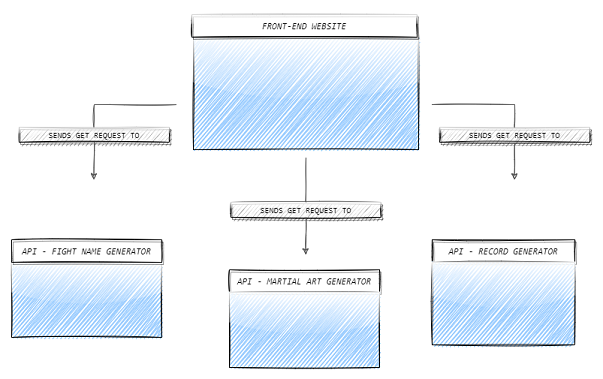

The diagram above was exported from draw.io. Its source (the exported page's mxGraphModel, read from the mxfile embedded in the PNG):
<mxGraphModel dx="1422" dy="714" grid="1" gridSize="10" guides="1" tooltips="1" connect="1" arrows="1" fold="1" page="1" pageScale="1" pageWidth="827" pageHeight="583" math="0" shadow="0">
  <root>
    <mxCell id="0" />
    <mxCell id="1" parent="0" />
    <mxCell id="V7Yk_PEQbOmCM243-vlx-3" value="" style="rounded=0;whiteSpace=wrap;html=1;shadow=0;sketch=1;glass=1;fillStyle=zigzag;fillColor=#99CCFF;" vertex="1" parent="1">
      <mxGeometry x="40" y="350" width="200" height="100" as="geometry" />
    </mxCell>
    <mxCell id="V7Yk_PEQbOmCM243-vlx-4" value="" style="rounded=0;whiteSpace=wrap;html=1;sketch=1;shadow=0;glass=1;fillStyle=zigzag;fillColor=#99CCFF;" vertex="1" parent="1">
      <mxGeometry x="282" y="50" width="300" height="150" as="geometry" />
    </mxCell>
    <mxCell id="V7Yk_PEQbOmCM243-vlx-5" value="&lt;pre&gt;&lt;font size=&quot;1&quot;&gt;&lt;i style=&quot;font-size: 12px&quot;&gt;FRONT-END WEBSITE&lt;/i&gt;&lt;/font&gt;&lt;/pre&gt;" style="text;html=1;align=center;verticalAlign=middle;whiteSpace=wrap;rounded=0;strokeColor=#000000;sketch=1;shadow=1;glass=1;fillColor=#ffffff;fillStyle=auto;" vertex="1" parent="1">
      <mxGeometry x="280" y="20" width="300" height="30" as="geometry" />
    </mxCell>
    <mxCell id="V7Yk_PEQbOmCM243-vlx-6" value="&lt;pre&gt;&lt;i&gt;&lt;font style=&quot;font-size: 12px&quot;&gt;API - FIGHT NAME GENERATOR&lt;/font&gt;&lt;/i&gt;&lt;/pre&gt;" style="text;html=1;fillColor=none;align=center;verticalAlign=middle;whiteSpace=wrap;rounded=0;strokeColor=#000000;shadow=1;glass=1;sketch=1;" vertex="1" parent="1">
      <mxGeometry x="40" y="320" width="200" height="30" as="geometry" />
    </mxCell>
    <mxCell id="V7Yk_PEQbOmCM243-vlx-7" value="&lt;pre&gt;&lt;i&gt;&lt;font style=&quot;font-size: 12px&quot;&gt;API - MARTIAL ART GENERATOR&lt;/font&gt;&lt;/i&gt;&lt;/pre&gt;" style="text;html=1;fillColor=none;align=center;verticalAlign=middle;whiteSpace=wrap;rounded=0;strokeColor=#000000;shadow=1;sketch=1;glass=1;" vertex="1" parent="1">
      <mxGeometry x="330" y="360" width="200" height="30" as="geometry" />
    </mxCell>
    <mxCell id="V7Yk_PEQbOmCM243-vlx-8" value="&lt;pre&gt;&lt;i&gt;&lt;font style=&quot;font-size: 12px&quot;&gt;API - RECORD GENERATOR&lt;/font&gt;&lt;/i&gt;&lt;/pre&gt;" style="text;html=1;fillColor=none;align=center;verticalAlign=middle;whiteSpace=wrap;rounded=0;strokeColor=#000000;shadow=1;sketch=1;glass=1;" vertex="1" parent="1">
      <mxGeometry x="600" y="320" width="190" height="30" as="geometry" />
    </mxCell>
    <mxCell id="V7Yk_PEQbOmCM243-vlx-17" value="&lt;pre&gt;&lt;font style=&quot;font-size: 11px&quot;&gt;SENDS GET REQUEST TO&lt;/font&gt;&lt;/pre&gt;" style="text;html=1;align=center;verticalAlign=middle;whiteSpace=wrap;rounded=0;shadow=1;sketch=1;fillColor=#ffffff;strokeColor=#000000;glass=1;fillStyle=hachure;" vertex="1" parent="1">
      <mxGeometry x="332" y="270" width="200" height="20" as="geometry" />
    </mxCell>
    <mxCell id="V7Yk_PEQbOmCM243-vlx-20" value="&lt;pre&gt;&lt;font style=&quot;font-size: 11px&quot;&gt;SENDS GET REQUEST TO&lt;/font&gt;&lt;/pre&gt;" style="text;html=1;align=center;verticalAlign=middle;whiteSpace=wrap;rounded=0;shadow=1;sketch=1;fillColor=#ffffff;strokeColor=#000000;glass=1;fillStyle=hachure;" vertex="1" parent="1">
      <mxGeometry x="50" y="170" width="200" height="20" as="geometry" />
    </mxCell>
    <mxCell id="V7Yk_PEQbOmCM243-vlx-25" value="" style="rounded=0;whiteSpace=wrap;html=1;shadow=0;sketch=1;glass=1;fillStyle=zigzag;fillColor=#99CCFF;" vertex="1" parent="1">
      <mxGeometry x="330" y="390" width="200" height="100" as="geometry" />
    </mxCell>
    <mxCell id="V7Yk_PEQbOmCM243-vlx-26" value="" style="rounded=0;whiteSpace=wrap;html=1;shadow=0;sketch=1;glass=1;fillStyle=zigzag;fillColor=#99CCFF;" vertex="1" parent="1">
      <mxGeometry x="600" y="350" width="190" height="110" as="geometry" />
    </mxCell>
    <mxCell id="V7Yk_PEQbOmCM243-vlx-27" value="&lt;pre&gt;&lt;font style=&quot;font-size: 11px&quot;&gt;SENDS GET REQUEST TO&lt;/font&gt;&lt;/pre&gt;" style="text;html=1;align=center;verticalAlign=middle;whiteSpace=wrap;rounded=0;shadow=1;sketch=1;fillColor=#ffffff;strokeColor=#000000;glass=1;fillStyle=hachure;" vertex="1" parent="1">
      <mxGeometry x="610" y="170" width="200" height="20" as="geometry" />
    </mxCell>
    <mxCell id="V7Yk_PEQbOmCM243-vlx-29" value="" style="endArrow=classic;html=1;exitX=0.5;exitY=1;exitDx=0;exitDy=0;sketch=1;strokeColor=#545454;" edge="1" parent="1" source="V7Yk_PEQbOmCM243-vlx-17">
      <mxGeometry width="50" height="50" relative="1" as="geometry">
        <mxPoint x="431.5" y="310" as="sourcePoint" />
        <mxPoint x="431.5" y="340" as="targetPoint" />
      </mxGeometry>
    </mxCell>
    <mxCell id="V7Yk_PEQbOmCM243-vlx-30" value="" style="endArrow=classic;html=1;exitX=0.5;exitY=1;exitDx=0;exitDy=0;sketch=1;strokeColor=#545454;" edge="1" parent="1">
      <mxGeometry width="50" height="50" relative="1" as="geometry">
        <mxPoint x="150" y="190" as="sourcePoint" />
        <mxPoint x="149.5" y="240" as="targetPoint" />
      </mxGeometry>
    </mxCell>
    <mxCell id="V7Yk_PEQbOmCM243-vlx-31" value="" style="endArrow=classic;html=1;exitX=0.5;exitY=1;exitDx=0;exitDy=0;sketch=1;strokeColor=#545454;" edge="1" parent="1">
      <mxGeometry width="50" height="50" relative="1" as="geometry">
        <mxPoint x="710" y="190" as="sourcePoint" />
        <mxPoint x="709.5" y="240" as="targetPoint" />
      </mxGeometry>
    </mxCell>
    <mxCell id="V7Yk_PEQbOmCM243-vlx-32" value="" style="endArrow=none;html=1;sketch=1;strokeColor=#545454;" edge="1" parent="1">
      <mxGeometry width="50" height="50" relative="1" as="geometry">
        <mxPoint x="149.5" y="170" as="sourcePoint" />
        <mxPoint x="150" y="140" as="targetPoint" />
      </mxGeometry>
    </mxCell>
    <mxCell id="V7Yk_PEQbOmCM243-vlx-33" value="" style="endArrow=none;html=1;sketch=1;strokeColor=#545454;" edge="1" parent="1">
      <mxGeometry width="50" height="50" relative="1" as="geometry">
        <mxPoint x="709.5" y="170" as="sourcePoint" />
        <mxPoint x="710" y="140" as="targetPoint" />
      </mxGeometry>
    </mxCell>
    <mxCell id="V7Yk_PEQbOmCM243-vlx-34" value="" style="endArrow=none;html=1;sketch=1;strokeColor=#545454;" edge="1" parent="1">
      <mxGeometry width="50" height="50" relative="1" as="geometry">
        <mxPoint x="150" y="140" as="sourcePoint" />
        <mxPoint x="260" y="140" as="targetPoint" />
      </mxGeometry>
    </mxCell>
    <mxCell id="V7Yk_PEQbOmCM243-vlx-35" value="" style="endArrow=none;html=1;sketch=1;strokeColor=#545454;" edge="1" parent="1">
      <mxGeometry width="50" height="50" relative="1" as="geometry">
        <mxPoint x="600" y="140" as="sourcePoint" />
        <mxPoint x="710" y="140" as="targetPoint" />
      </mxGeometry>
    </mxCell>
    <mxCell id="V7Yk_PEQbOmCM243-vlx-37" value="" style="endArrow=none;html=1;sketch=1;strokeColor=#545454;" edge="1" parent="1">
      <mxGeometry width="50" height="50" relative="1" as="geometry">
        <mxPoint x="431.5" y="270" as="sourcePoint" />
        <mxPoint x="432" y="210" as="targetPoint" />
      </mxGeometry>
    </mxCell>
  </root>
</mxGraphModel>